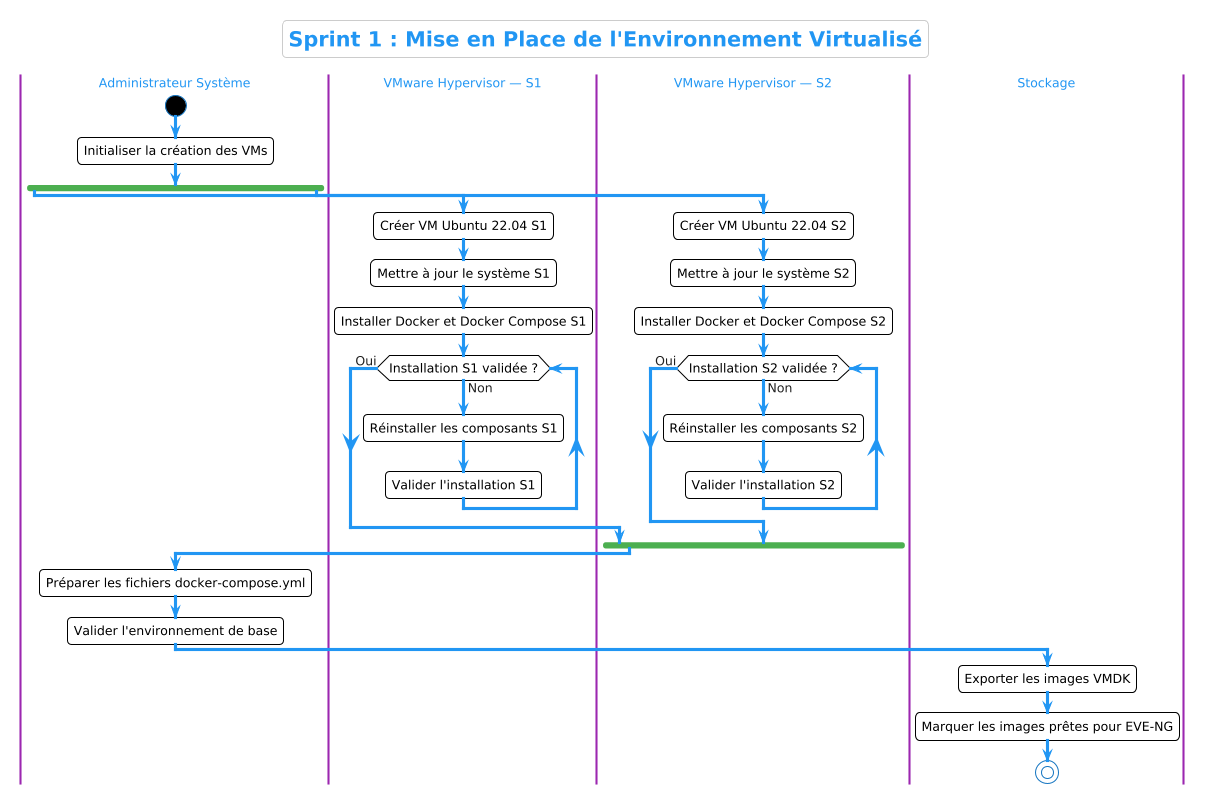

The diagram above was rendered by PlantUML. Its source (embedded in the PNG):
@startuml
!theme materia-outline
title Sprint 1 : Mise en Place de l'Environnement Virtualisé

skinparam backgroundColor white
skinparam shadowing false
skinparam activity {
    BorderColor black
    FontColor black
    StartColor black
    EndColor black
}

|Administrateur Système|
start
:Initialiser la création des VMs;

fork
|VMware Hypervisor — S1|
:Créer VM Ubuntu 22.04 S1;
:Mettre à jour le système S1;
:Installer Docker et Docker Compose S1;
while (Installation S1 validée ?) is (Non)
    :Réinstaller les composants S1;
    :Valider l'installation S1;
endwhile (Oui)

fork again
|VMware Hypervisor — S2|
:Créer VM Ubuntu 22.04 S2;
:Mettre à jour le système S2;
:Installer Docker et Docker Compose S2;
while (Installation S2 validée ?) is (Non)
    :Réinstaller les composants S2;
    :Valider l'installation S2;
endwhile (Oui)

end fork

|Administrateur Système|
:Préparer les fichiers docker-compose.yml;
:Valider l'environnement de base;

|Stockage|
:Exporter les images VMDK;
:Marquer les images prêtes pour EVE-NG;

stop
@enduml